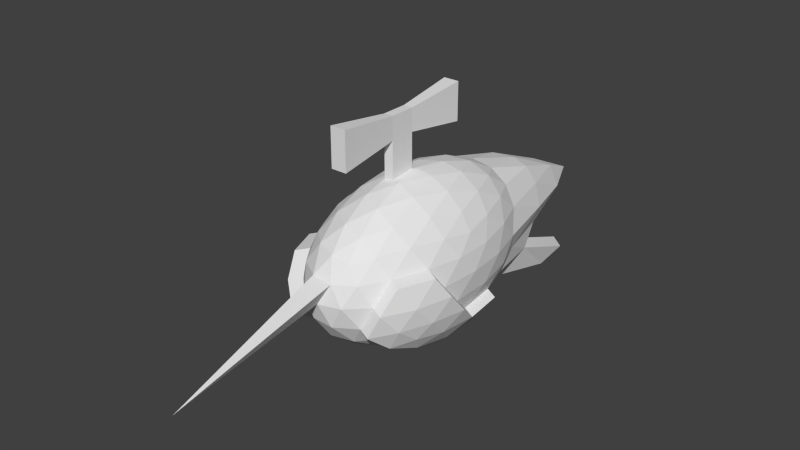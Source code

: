 # Source: Em.blend  (saved by Blender 2.76.0; exported with 4.5.12 LTS)
import bpy
from mathutils import Matrix  # noqa: F401  (used for matrix-valued properties, if any)

bpy.ops.wm.read_factory_settings(use_empty=True)
scene = bpy.context.scene
scene.name = 'Scene'

# ---- collections
col_collection_1 = bpy.data.collections.new('Collection 1'); scene.collection.children.link(col_collection_1)

# ---- world
world_world = bpy.data.worlds.new('World'); scene.world = world_world
world_world.color = (0.05088, 0.05088, 0.05088)
world_world.use_sun_shadow = False
world_world.sun_shadow_jitter_overblur = 0.0
world_world.cycles.sampling_method = 'MANUAL'
world_world.cycles.sample_map_resolution = 256

# ---- meshes
me_cube = bpy.data.meshes.new('Cube')
me_cube.from_pydata([(0.007377, 0.01969, -0.03846), (0.007377, 0.01969, -0.1843), (0.007377, -0.02476, -0.03846), (0.007377, -0.02476, -0.1843), (-0.008443, 0.01969, -0.03846), (-0.008443, 0.01969, -0.1843), (-0.008443, -0.02476, -0.03846), (-0.008443, -0.02476, -0.1843), (0.007377, -0.02476, -7.272e-06), (0.007377, 0.01969, -7.272e-06), (-0.008443, -0.02476, -7.272e-06), (-0.008443, 0.01969, -7.272e-06), (0.01285, 0.1237, -0.05177), (-0.01392, 0.1237, -0.05177), (0.01285, 0.1237, 0.0133), (-0.01392, 0.1237, 0.0133), (-0.01392, -0.1321, -0.05177), (0.01285, -0.1321, -0.05177), (-0.01392, -0.1321, 0.0133), (0.01285, -0.1321, 0.0133)], [], [(1, 0, 2, 3), (3, 2, 6, 7), (7, 6, 4, 5), (5, 4, 0, 1), (0, 9, 8, 2), (5, 1, 3, 7), (9, 11, 10, 8), (8, 19, 17, 2), (11, 15, 13, 4), (6, 10, 11, 4), (13, 15, 14, 12), (0, 12, 14, 9), (9, 14, 15, 11), (4, 13, 12, 0), (17, 19, 18, 16), (2, 17, 16, 6), (10, 18, 19, 8), (6, 16, 18, 10)])
me_cube.use_remesh_preserve_volume = False
me_cube.use_remesh_preserve_attributes = False
me_cube.use_mirror_vertex_groups = False
me_cube.update()
me_icosphere_002 = bpy.data.meshes.new('Icosphere.002')
me_icosphere_002.from_pydata([(-0.02914, 0.008571, 0.0115), (-0.1069, -0.1802, -0.014), (-0.1132, 0.008571, -0.08563), (-0.1069, 0.2632, -0.014), (-0.09681, 0.1252, 0.1019), (-0.2227, -0.1802, 0.06066), (-0.2328, -0.1081, -0.05525), (-0.2328, 0.1252, -0.05525), (-0.2227, 0.2632, 0.06066), (-0.2164, 0.008571, 0.1323), (-0.3005, 0.008571, 0.03516), (-0.07795, -0.1504, -0.01144), (-0.05104, -0.1024, -0.005564), (-0.03427, -0.04443, 0.002883), (-0.03143, -0.02418, 0.03543), (-0.0451, -0.06, 0.06257), (-0.06944, -0.0897, 0.0862), (-0.09128, -0.1427, 0.07904), (-0.09082, -0.1709, 0.04758), (-0.09696, -0.1832, 0.01395), (-0.08844, 0.07408, 0.1116), (-0.08488, 0.008571, 0.1157), (-0.03143, 0.04133, 0.03543), (-0.0451, 0.07714, 0.06257), (-0.06944, 0.1068, 0.0862), (-0.08322, 0.008571, -0.07178), (-0.05471, 0.008571, -0.04767), (-0.03602, 0.008571, -0.01723), (-0.1015, -0.1504, -0.03871), (-0.08358, -0.1484, 0.09648), (-0.1143, -0.09536, 0.1376), (-0.07795, 0.2334, -0.01144), (-0.05104, 0.1195, -0.005564), (-0.03427, 0.06157, 0.002883), (-0.1051, 0.06157, -0.07894), (-0.1004, 0.1195, -0.06266), (-0.1015, 0.2334, -0.03871), (-0.09696, 0.2662, 0.01395), (-0.09082, 0.2539, 0.04758), (-0.09128, 0.2257, 0.07904), (-0.1892, -0.02419, 0.1372), (-0.1552, -0.06, 0.1336), (-0.122, 0.1068, 0.1201), (-0.1552, 0.07714, 0.1336), (-0.1892, 0.04133, 0.1372), (-0.1973, -0.2034, 0.04429), (-0.1648, -0.2133, 0.02333), (-0.1323, -0.2034, 0.002367), (-0.1589, -0.1709, 0.09146), (-0.1945, -0.1832, 0.07684), (-0.2076, -0.0897, -0.07346), (-0.1744, -0.06, -0.08691), (-0.1404, -0.02419, -0.09052), (-0.1351, -0.1832, -0.03018), (-0.1707, -0.1709, -0.0448), (-0.2058, -0.1427, -0.05335), (-0.2058, 0.1598, -0.05335), (-0.1707, 0.1881, -0.0448), (-0.1351, 0.2662, -0.03018), (-0.1404, 0.04133, -0.09052), (-0.1744, 0.07714, -0.08691), (-0.2076, 0.1068, -0.07346), (-0.1945, 0.2662, 0.07684), (-0.1589, 0.2539, 0.09146), (-0.1238, 0.1598, 0.1), (-0.1323, 0.4057, 0.002367), (-0.1559, 0.4383, 0.02255), (-0.1884, 0.3616, 0.04351), (-0.2245, -0.04443, 0.1256), (-0.2292, -0.1024, 0.1093), (-0.2281, -0.1504, 0.08537), (-0.2326, -0.1832, 0.03271), (-0.2388, -0.1709, -0.0009203), (-0.2383, -0.1427, -0.03239), (-0.2412, -0.05694, -0.06493), (-0.2447, 0.008571, -0.06905), (-0.2412, 0.07408, -0.06493), (-0.2383, 0.1598, -0.03239), (-0.2388, 0.2539, -0.0009203), (-0.2326, 0.2662, 0.03271), (-0.2281, 0.1676, 0.08537), (-0.2292, 0.1195, 0.1093), (-0.2245, 0.06157, 0.1256), (-0.2953, -0.04443, 0.04378), (-0.2786, -0.1024, 0.05222), (-0.2516, -0.1504, 0.05809), (-0.2464, 0.008571, 0.1184), (-0.2749, 0.008571, 0.09433), (-0.2936, 0.008571, 0.06389), (-0.2982, -0.02418, 0.01123), (-0.2845, -0.06, -0.01591), (-0.2602, -0.0897, -0.03954), (-0.2982, 0.04133, 0.01123), (-0.2845, 0.07714, -0.01591), (-0.2602, 0.1068, -0.03954), (-0.2953, 0.06157, 0.04378), (-0.2786, 0.1195, 0.05222), (-0.2516, 0.1676, 0.05809), (-0.2825, 0.0669, 0.07585), (-0.2565, 0.0669, 0.1059), (-0.2584, 0.1252, 0.08373), (-0.2875, 0.1029, 0.01789), (-0.2635, 0.1613, 0.02577), (-0.2666, 0.139, -0.01005), (-0.2907, 0.008571, -0.01793), (-0.2697, 0.04462, -0.04586), (-0.2697, -0.02748, -0.04586), (-0.2875, -0.08581, 0.01789), (-0.2666, -0.1219, -0.01005), (-0.2635, -0.1441, 0.02577), (-0.2825, -0.04976, 0.07585), (-0.2584, -0.1081, 0.08373), (-0.2565, -0.04976, 0.1059), (-0.1936, 0.1029, 0.1265), (-0.1566, 0.139, 0.1171), (-0.1955, 0.1613, 0.1044), (-0.1947, 0.3606, 0.0098), (-0.1679, 0.4048, -0.01249), (-0.2068, 0.2632, -0.02524), (-0.2119, 0.04462, -0.08319), (-0.1749, 0.008571, -0.09258), (-0.2119, -0.02748, -0.08319), (-0.2068, -0.1802, -0.02524), (-0.1679, -0.2025, -0.01249), (-0.2037, -0.2025, 0.01058), (-0.1955, -0.1441, 0.1044), (-0.1936, -0.08581, 0.1265), (-0.1527, 0.3606, 0.05837), (-0.1228, 0.2632, 0.0719), (-0.117, 0.3606, 0.0353), (-0.173, 0.139, -0.07044), (-0.1341, 0.1613, -0.0577), (-0.136, 0.1029, -0.07983), (-0.08074, -0.0626, 0.129), (-0.08912, -0.1137, 0.1194), (-0.06174, -0.09536, 0.1036), (-0.1617, -0.2025, 0.05915), (-0.1259, -0.2025, 0.03608), (-0.1228, -0.1802, 0.0719), (-0.1547, 0.008571, 0.1392), (-0.1177, -0.02748, 0.1299), (-0.1177, 0.04462, 0.1299), (-0.06298, 0.139, 0.05671), (-0.04206, 0.1029, 0.02877), (-0.0661, 0.1613, 0.02089), (-0.07115, 0.1252, -0.03707), (-0.04712, 0.0669, -0.02919), (-0.07308, 0.0669, -0.0592), (-0.07308, -0.04976, -0.0592), (-0.04712, -0.04976, -0.02919), (-0.07115, -0.1081, -0.03707), (-0.05985, 0.04462, 0.09252), (-0.05985, -0.02748, 0.09252), (-0.03894, 0.008571, 0.06458), (-0.0661, -0.1441, 0.02089), (-0.04206, -0.08581, 0.02877), (-0.06298, -0.1219, 0.05671), (-0.1252, -0.4825, 0.02072), (-0.05763, 0.3498, 0.05667), (-0.05809, 0.3215, 0.08813), (-0.02979, 0.2934, 0.06579), (-0.04903, 0.3293, -0.0513), (-0.07263, 0.3293, -0.07857), (-0.04224, 0.2797, -0.07693), (-0.09833, -0.05251, -0.1045), (-0.1064, 0.0004886, -0.1112), (-0.1337, -0.03227, -0.1161), (-0.07649, 0.0004886, -0.09733), (-0.09483, -0.1585, -0.06426), (-0.09371, -0.1105, -0.08821), (-0.09833, 0.05349, -0.1045), (-0.2008, -0.09778, -0.09901), (-0.1677, -0.06808, -0.1125), (-0.1284, -0.1913, -0.05573), (-0.164, -0.179, -0.07035), (-0.1991, -0.1508, -0.0789), (-0.1663, -0.1299, -0.09599), (-0.1274, -0.1522, -0.08325), (-0.1293, -0.09389, -0.1054), (-0.06636, -0.05784, -0.08475), (-0.06443, -0.1162, -0.06262), (-0.08074, 0.06842, 0.129), (-0.07718, 0.00291, 0.1331), (-0.1475, -0.06566, 0.151), (-0.1161, -0.1484, 0.1174), (-0.1512, -0.1766, 0.1089), (-0.1878, -0.1498, 0.1218), (-0.1489, -0.1275, 0.1345), (-0.1859, -0.09147, 0.1439), (-0.1151, -0.1858, 0.08933), (-0.11, -0.03314, 0.1473), (-0.05215, 0.03896, 0.11), (-0.05215, -0.03314, 0.11)], [], [(0, 14, 13), (0, 13, 27), (0, 27, 33), (0, 33, 22), (1, 19, 47), (30, 183, 187), (3, 36, 58), (4, 39, 64), (1, 47, 53), (2, 52, 59), (3, 58, 65), (4, 64, 42), (5, 70, 85), (6, 73, 91), (7, 76, 94), (8, 79, 97), (9, 82, 86), (88, 95, 10), (87, 98, 88), (86, 99, 87), (88, 98, 95), (98, 96, 95), (87, 99, 98), (99, 100, 98), (98, 100, 96), (100, 97, 96), (86, 82, 99), (82, 81, 99), (99, 81, 100), (81, 80, 100), (100, 80, 97), (80, 8, 97), (95, 92, 10), (96, 101, 95), (97, 102, 96), (95, 101, 92), (101, 93, 92), (96, 102, 101), (102, 103, 101), (101, 103, 93), (103, 94, 93), (97, 79, 102), (79, 78, 102), (102, 78, 103), (78, 77, 103), (103, 77, 94), (77, 7, 94), (92, 89, 10), (93, 104, 92), (94, 105, 93), (92, 104, 89), (104, 90, 89), (93, 105, 104), (105, 106, 104), (104, 106, 90), (106, 91, 90), (94, 76, 105), (76, 75, 105), (105, 75, 106), (75, 74, 106), (106, 74, 91), (74, 6, 91), (89, 83, 10), (90, 107, 89), (91, 108, 90), (89, 107, 83), (107, 84, 83), (90, 108, 107), (108, 109, 107), (107, 109, 84), (109, 85, 84), (91, 73, 108), (73, 72, 108), (108, 72, 109), (72, 71, 109), (109, 71, 85), (71, 5, 85), (83, 88, 10), (84, 110, 83), (85, 111, 84), (83, 110, 88), (110, 87, 88), (84, 111, 110), (111, 112, 110), (110, 112, 87), (112, 86, 87), (85, 70, 111), (70, 69, 111), (111, 69, 112), (69, 68, 112), (112, 68, 86), (68, 9, 86), (44, 82, 9), (43, 113, 44), (42, 114, 43), (44, 113, 82), (113, 81, 82), (43, 114, 113), (114, 115, 113), (113, 115, 81), (115, 80, 81), (42, 64, 114), (64, 63, 114), (114, 63, 115), (63, 62, 115), (115, 62, 80), (62, 8, 80), (67, 79, 8), (66, 116, 67), (65, 117, 66), (67, 116, 79), (116, 78, 79), (66, 117, 116), (117, 118, 116), (116, 118, 78), (118, 77, 78), (65, 58, 117), (58, 57, 117), (117, 57, 118), (57, 56, 118), (118, 56, 77), (56, 7, 77), (61, 76, 7), (60, 119, 61), (59, 120, 60), (61, 119, 76), (119, 75, 76), (60, 120, 119), (120, 121, 119), (119, 121, 75), (121, 74, 75), (59, 52, 120), (52, 51, 120), (120, 51, 121), (51, 50, 121), (121, 50, 74), (50, 6, 74), (55, 73, 6), (54, 122, 55), (53, 123, 54), (55, 122, 73), (122, 72, 73), (54, 123, 122), (123, 124, 122), (122, 124, 72), (124, 71, 72), (53, 47, 123), (47, 46, 123), (123, 46, 124), (124, 45, 71), (45, 5, 71), (49, 70, 5), (48, 125, 49), (49, 125, 70), (125, 69, 70), (125, 126, 69), (126, 68, 69), (126, 125, 186, 188), (41, 40, 126), (126, 40, 68), (40, 9, 68), (62, 67, 8), (63, 127, 62), (64, 128, 63), (62, 127, 67), (127, 66, 67), (63, 128, 127), (128, 129, 127), (127, 129, 66), (129, 65, 66), (64, 39, 128), (39, 38, 128), (128, 38, 129), (38, 37, 129), (129, 37, 65), (37, 3, 65), (56, 61, 7), (57, 130, 56), (58, 131, 57), (56, 130, 61), (130, 60, 61), (57, 131, 130), (131, 132, 130), (130, 132, 60), (132, 59, 60), (58, 36, 131), (36, 35, 131), (131, 35, 132), (35, 34, 132), (132, 34, 59), (34, 2, 59), (50, 55, 6), (184, 30, 187), (187, 188, 186), (185, 187, 186), (184, 187, 185), (134, 30, 184), (134, 133, 30), (134, 135, 133), (2, 34, 170, 165), (28, 53, 173, 168), (55, 50, 171, 175), (51, 52, 166, 172), (54, 55, 175, 174), (50, 51, 172, 171), (28, 1, 53), (45, 49, 5), (46, 136, 45), (47, 137, 46), (45, 136, 49), (136, 48, 49), (46, 137, 136), (137, 138, 136), (136, 138, 48), (17, 16, 135, 29), (47, 19, 137), (19, 18, 137), (137, 18, 138), (18, 17, 138), (138, 17, 29, 189), (140, 41, 183, 190), (40, 44, 9), (41, 139, 40), (20, 21, 182, 181), (40, 139, 44), (139, 43, 44), (41, 140, 139), (140, 141, 139), (139, 141, 43), (141, 42, 43), (21, 140, 190, 182), (125, 48, 185, 186), (140, 21, 141), (21, 20, 141), (141, 20, 42), (20, 4, 42), (24, 39, 4), (23, 142, 24), (22, 143, 23), (24, 142, 39), (36, 31, 161, 162), (23, 143, 142), (143, 144, 142), (142, 144, 38), (144, 37, 38), (22, 33, 143), (33, 32, 143), (143, 32, 144), (32, 31, 144), (144, 31, 37), (31, 3, 37), (31, 36, 3), (32, 145, 31), (33, 146, 32), (39, 142, 160, 159), (145, 35, 36), (32, 146, 145), (146, 147, 145), (145, 147, 35), (147, 34, 35), (33, 27, 146), (27, 26, 146), (146, 26, 147), (26, 25, 147), (147, 25, 34), (53, 54, 174, 173), (148, 150, 180, 179), (26, 148, 25), (27, 149, 26), (150, 28, 168, 180), (52, 2, 165, 166), (26, 149, 148), (149, 150, 148), (25, 148, 179, 167), (34, 25, 167, 170), (27, 13, 149), (13, 12, 149), (149, 12, 150), (12, 11, 150), (150, 11, 28), (11, 1, 28), (20, 24, 4), (16, 152, 192, 135), (151, 20, 181, 191), (20, 151, 24), (151, 23, 24), (48, 138, 189, 185), (152, 153, 151), (151, 153, 23), (153, 22, 23), (41, 126, 188, 183), (16, 15, 152), (152, 15, 153), (15, 14, 153), (153, 14, 22), (14, 0, 22), (11, 19, 1), (12, 154, 11), (13, 155, 12), (11, 154, 19), (154, 18, 19), (12, 155, 154), (155, 156, 154), (154, 156, 18), (156, 17, 18), (13, 14, 155), (14, 15, 155), (155, 15, 156), (15, 16, 156), (156, 16, 17), (152, 151, 191, 192), (45, 124, 157), (124, 46, 157), (46, 45, 157), (160, 158, 159), (161, 163, 162), (145, 36, 162, 163), (142, 38, 158, 160), (38, 39, 159, 158), (31, 145, 163, 161), (165, 164, 166), (172, 176, 171), (166, 178, 172), (171, 176, 175), (176, 174, 175), (172, 178, 176), (178, 177, 176), (176, 177, 174), (177, 173, 174), (166, 164, 178), (164, 169, 178), (178, 169, 177), (169, 168, 177), (177, 168, 173), (167, 165, 170), (167, 164, 165), (167, 179, 164), (179, 169, 164), (179, 180, 169), (180, 168, 169), (187, 183, 188), (189, 184, 185), (189, 29, 184), (29, 134, 184), (30, 190, 183), (30, 133, 190), (133, 182, 190), (182, 191, 181), (133, 192, 182), (182, 192, 191), (133, 135, 192), (135, 134, 29)])
me_icosphere_002.use_remesh_preserve_volume = False
me_icosphere_002.use_remesh_preserve_attributes = False
me_icosphere_002.use_mirror_vertex_groups = False
me_icosphere_002.update()

# ---- objects
ob_windupkey = bpy.data.objects.new('WindUpKey', me_cube)
ob_cruderat = bpy.data.objects.new('CrudeRat', me_icosphere_002)

# ---- transforms, parenting, visibility, modifiers, constraints
ob_windupkey.location = (-0.007577, -0.08683, 0.3503)
ob_windupkey.lineart.crease_threshold = 0.0
ob_cruderat.location = (-0.004902, -0.07089, -0.0492)
ob_cruderat.rotation_euler = (0.0, 1.483, 0.0)
ob_cruderat.lineart.crease_threshold = 0.0

# ---- collection membership
col_collection_1.objects.link(ob_windupkey)
col_collection_1.objects.link(ob_cruderat)

# ---- scene / render settings (as saved in the file)
scene.frame_start = 1; scene.frame_end = 250; scene.frame_set(1)
scene.render.engine = 'BLENDER_EEVEE_NEXT'
scene.render.resolution_percentage = 50
scene.render.dither_intensity = 0.0
scene.cycles.use_denoising = False
scene.cycles.samples = 10
scene.cycles.sampling_pattern = 'TABULATED_SOBOL'
scene.cycles.light_sampling_threshold = 0.0
scene.cycles.use_adaptive_sampling = False
scene.cycles.use_light_tree = False
scene.cycles.blur_glossy = 0.0
scene.cycles.pixel_filter_type = 'GAUSSIAN'
scene.cycles.sample_clamp_indirect = 0.0
scene.view_settings.view_transform = 'Standard'
bpy.context.view_layer.update()

# ---- added for rendering (the .blend has no active camera and no usable light): camera, sun
cam_auto = bpy.data.cameras.new('AutoCamera')
cam_auto.lens = 50.0
cam_auto.sensor_width = 36.0
cam_auto.clip_end = 1000.0
ob_auto_camera = bpy.data.objects.new('AutoCamera', cam_auto)
scene.collection.objects.link(ob_auto_camera)
ob_auto_camera.location = (0.96267, -1.25051, 0.938296)
ob_auto_camera.rotation_euler = (1.09748, -7.21219e-08, 0.694738)
scene.camera = ob_auto_camera
light_auto_sun = bpy.data.lights.new('AutoSun', 'SUN')
light_auto_sun.energy = 3.0
light_auto_sun.angle = 0.0523599
ob_auto_sun = bpy.data.objects.new('AutoSun', light_auto_sun)
scene.collection.objects.link(ob_auto_sun)
ob_auto_sun.rotation_euler = (0.872665, 0.174533, 0.523599)
bpy.context.view_layer.update()
